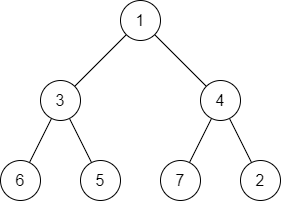

The diagram above was exported from draw.io. Its source (the exported page's mxGraphModel, read from the mxfile embedded in the PNG):
<mxGraphModel dx="609" dy="426" grid="1" gridSize="10" guides="1" tooltips="1" connect="1" arrows="1" fold="1" page="1" pageScale="1" pageWidth="850" pageHeight="1100" math="0" shadow="0">
  <root>
    <mxCell id="0" />
    <mxCell id="1" parent="0" />
    <mxCell id="9" value="" style="rounded=0;orthogonalLoop=1;jettySize=auto;html=1;endArrow=none;endFill=0;" parent="1" source="4" target="3" edge="1">
      <mxGeometry relative="1" as="geometry" />
    </mxCell>
    <mxCell id="10" style="rounded=0;orthogonalLoop=1;jettySize=auto;html=1;endArrow=none;endFill=0;" parent="1" source="2" target="4" edge="1">
      <mxGeometry relative="1" as="geometry" />
    </mxCell>
    <mxCell id="11" style="edgeStyle=none;rounded=0;orthogonalLoop=1;jettySize=auto;html=1;endArrow=none;endFill=0;" parent="1" source="2" target="5" edge="1">
      <mxGeometry relative="1" as="geometry" />
    </mxCell>
    <mxCell id="2" value="1" style="ellipse;whiteSpace=wrap;html=1;aspect=fixed;fontSize=16;" parent="1" vertex="1">
      <mxGeometry x="400" y="280" width="40" height="40" as="geometry" />
    </mxCell>
    <mxCell id="3" value="7" style="ellipse;whiteSpace=wrap;html=1;aspect=fixed;fontSize=16;" parent="1" vertex="1">
      <mxGeometry x="440" y="440" width="40" height="40" as="geometry" />
    </mxCell>
    <mxCell id="14" value="" style="edgeStyle=none;rounded=0;orthogonalLoop=1;jettySize=auto;html=1;endArrow=none;endFill=0;" parent="1" source="4" target="12" edge="1">
      <mxGeometry relative="1" as="geometry" />
    </mxCell>
    <mxCell id="4" value="4" style="ellipse;whiteSpace=wrap;html=1;aspect=fixed;fontSize=16;" parent="1" vertex="1">
      <mxGeometry x="480" y="360" width="40" height="40" as="geometry" />
    </mxCell>
    <mxCell id="15" style="edgeStyle=none;rounded=0;orthogonalLoop=1;jettySize=auto;html=1;endArrow=none;endFill=0;" parent="1" source="5" target="7" edge="1">
      <mxGeometry relative="1" as="geometry" />
    </mxCell>
    <mxCell id="16" style="edgeStyle=none;rounded=0;orthogonalLoop=1;jettySize=auto;html=1;endArrow=none;endFill=0;" parent="1" source="5" target="6" edge="1">
      <mxGeometry relative="1" as="geometry" />
    </mxCell>
    <mxCell id="5" value="3" style="ellipse;whiteSpace=wrap;html=1;aspect=fixed;fontSize=16;" parent="1" vertex="1">
      <mxGeometry x="320" y="360" width="40" height="40" as="geometry" />
    </mxCell>
    <mxCell id="6" value="6" style="ellipse;whiteSpace=wrap;html=1;aspect=fixed;fontSize=16;" parent="1" vertex="1">
      <mxGeometry x="280" y="440" width="40" height="40" as="geometry" />
    </mxCell>
    <mxCell id="7" value="5" style="ellipse;whiteSpace=wrap;html=1;aspect=fixed;fontSize=16;" parent="1" vertex="1">
      <mxGeometry x="360" y="440" width="40" height="40" as="geometry" />
    </mxCell>
    <mxCell id="12" value="2" style="ellipse;whiteSpace=wrap;html=1;aspect=fixed;fontSize=16;" parent="1" vertex="1">
      <mxGeometry x="520" y="440" width="40" height="40" as="geometry" />
    </mxCell>
  </root>
</mxGraphModel>